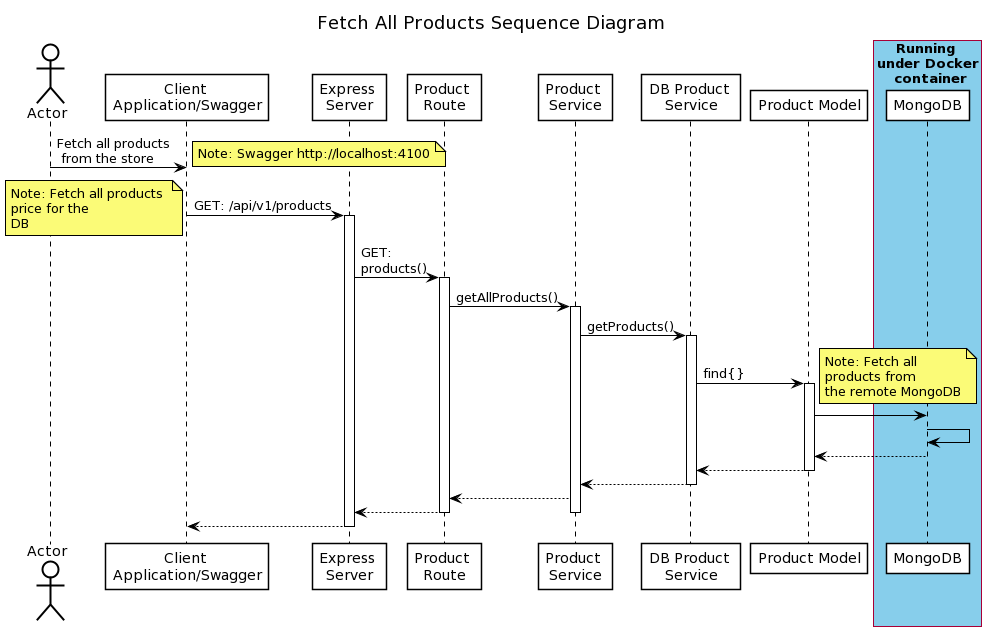

The diagram above was rendered by PlantUML. Its source (embedded in the PNG):
@startuml
title Fetch All Products Sequence Diagram

skinparam shadowing false
skinparam actor {
    BorderColor black
    BackgroundColor white
}
skinparam participant {
    BorderColor black
    BackgroundColor white
}
skinparam sequence {
    LifeLineBorderColor black
}
skinparam ArrowColor black
skinparam noteBorderColor black

actor Actor
participant "Client \nApplication/Swagger" as Client
participant "Express \nServer" as Server
participant "Product \nRoute" as Route
participant "Product \nService" as ProductService
participant "DB Product \nService" as DBService
participant "Product Model" as ProductModel

box "Running \nunder Docker\n container" #skyBlue
participant "MongoDB" as MongoDB
end box



Actor -> Client: Fetch all products\n from the store
note right: Note: Swagger http://localhost:4100
Client -> Server: GET: /api/v1/products
activate Server
note left: Note: Fetch all products \nprice for the \nDB
Server -> Route : GET: \nproducts()
activate Route
Route -> ProductService: getAllProducts()
activate ProductService
ProductService -> DBService: getProducts()
activate DBService
DBService -> ProductModel: find{}
note right: Note: Fetch all \nproducts from \nthe remote MongoDB
activate ProductModel
ProductModel -> MongoDB
MongoDB -> MongoDB
MongoDB --> ProductModel
ProductModel --> DBService
deactivate ProductModel
DBService --> ProductService
deactivate DBService
ProductService --> Route
Route --> Server
deactivate ProductService
deactivate Route
Server --> Client
deactivate Server
@enduml